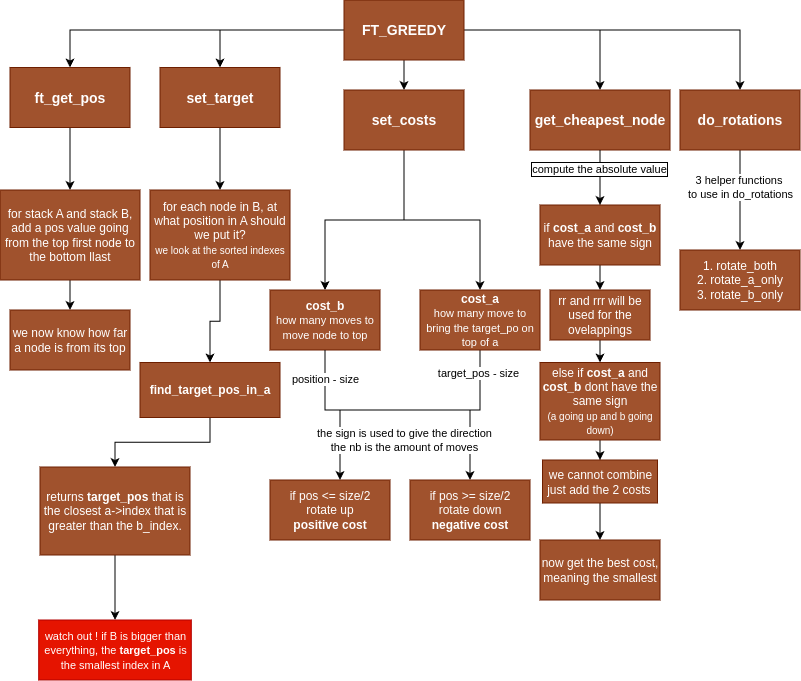

The diagram above was exported from draw.io. Its source (the exported page's mxGraphModel, read from the mxfile embedded in the PNG):
<mxGraphModel dx="1493" dy="1033" grid="1" gridSize="10" guides="1" tooltips="1" connect="1" arrows="1" fold="1" page="1" pageScale="1" pageWidth="827" pageHeight="1169" background="light-dark(#FFFFFF,#B4B4B4)" math="0" shadow="0">
  <root>
    <mxCell id="0" />
    <mxCell id="1" parent="0" />
    <mxCell id="R9SQ_jh-ZV5ro3oUSxBp-3" edge="1" parent="1" source="R9SQ_jh-ZV5ro3oUSxBp-1" style="edgeStyle=orthogonalEdgeStyle;rounded=0;orthogonalLoop=1;jettySize=auto;html=1;" target="R9SQ_jh-ZV5ro3oUSxBp-2" value="">
      <mxGeometry relative="1" as="geometry" />
    </mxCell>
    <mxCell id="R9SQ_jh-ZV5ro3oUSxBp-5" edge="1" parent="1" source="R9SQ_jh-ZV5ro3oUSxBp-1" style="edgeStyle=orthogonalEdgeStyle;rounded=0;orthogonalLoop=1;jettySize=auto;html=1;" target="R9SQ_jh-ZV5ro3oUSxBp-4" value="">
      <mxGeometry relative="1" as="geometry" />
    </mxCell>
    <mxCell id="R9SQ_jh-ZV5ro3oUSxBp-7" edge="1" parent="1" source="R9SQ_jh-ZV5ro3oUSxBp-1" style="edgeStyle=orthogonalEdgeStyle;rounded=0;orthogonalLoop=1;jettySize=auto;html=1;" target="R9SQ_jh-ZV5ro3oUSxBp-6" value="">
      <mxGeometry relative="1" as="geometry" />
    </mxCell>
    <mxCell id="R9SQ_jh-ZV5ro3oUSxBp-9" edge="1" parent="1" source="R9SQ_jh-ZV5ro3oUSxBp-1" style="edgeStyle=orthogonalEdgeStyle;rounded=0;orthogonalLoop=1;jettySize=auto;html=1;" target="R9SQ_jh-ZV5ro3oUSxBp-8" value="">
      <mxGeometry relative="1" as="geometry" />
    </mxCell>
    <mxCell id="R9SQ_jh-ZV5ro3oUSxBp-11" edge="1" parent="1" source="R9SQ_jh-ZV5ro3oUSxBp-1" style="edgeStyle=orthogonalEdgeStyle;rounded=0;orthogonalLoop=1;jettySize=auto;html=1;" target="R9SQ_jh-ZV5ro3oUSxBp-10" value="">
      <mxGeometry relative="1" as="geometry" />
    </mxCell>
    <mxCell id="R9SQ_jh-ZV5ro3oUSxBp-1" parent="1" style="rounded=0;whiteSpace=wrap;html=1;fillColor=#a0522d;fontColor=#ffffff;strokeColor=#6D1F00;" value="&lt;b&gt;&lt;font style=&quot;font-size: 14px;&quot;&gt;FT_GREEDY&lt;/font&gt;&lt;/b&gt;" vertex="1">
      <mxGeometry height="60" width="120" x="354" y="30" as="geometry" />
    </mxCell>
    <mxCell id="R9SQ_jh-ZV5ro3oUSxBp-13" edge="1" parent="1" source="R9SQ_jh-ZV5ro3oUSxBp-2" style="edgeStyle=orthogonalEdgeStyle;rounded=0;orthogonalLoop=1;jettySize=auto;html=1;" target="R9SQ_jh-ZV5ro3oUSxBp-12" value="">
      <mxGeometry relative="1" as="geometry" />
    </mxCell>
    <mxCell id="R9SQ_jh-ZV5ro3oUSxBp-2" parent="1" style="rounded=0;whiteSpace=wrap;html=1;fillColor=#a0522d;fontColor=#ffffff;strokeColor=#6D1F00;" value="&lt;b&gt;&lt;font style=&quot;font-size: 14px;&quot;&gt;ft_get_pos&lt;/font&gt;&lt;/b&gt;" vertex="1">
      <mxGeometry height="60" width="120" x="20" y="97.5" as="geometry" />
    </mxCell>
    <mxCell id="R9SQ_jh-ZV5ro3oUSxBp-15" edge="1" parent="1" source="R9SQ_jh-ZV5ro3oUSxBp-4" style="edgeStyle=orthogonalEdgeStyle;rounded=0;orthogonalLoop=1;jettySize=auto;html=1;" target="R9SQ_jh-ZV5ro3oUSxBp-14" value="">
      <mxGeometry relative="1" as="geometry" />
    </mxCell>
    <mxCell id="R9SQ_jh-ZV5ro3oUSxBp-4" parent="1" style="rounded=0;whiteSpace=wrap;html=1;fillColor=#a0522d;fontColor=#ffffff;strokeColor=#6D1F00;" value="&lt;b&gt;&lt;font style=&quot;font-size: 14px;&quot;&gt;set_target&lt;/font&gt;&lt;/b&gt;" vertex="1">
      <mxGeometry height="60" width="120" x="170" y="97.5" as="geometry" />
    </mxCell>
    <mxCell id="R9SQ_jh-ZV5ro3oUSxBp-17" edge="1" parent="1" source="R9SQ_jh-ZV5ro3oUSxBp-6" style="edgeStyle=orthogonalEdgeStyle;rounded=0;orthogonalLoop=1;jettySize=auto;html=1;" target="R9SQ_jh-ZV5ro3oUSxBp-16" value="">
      <mxGeometry relative="1" as="geometry" />
    </mxCell>
    <mxCell id="R9SQ_jh-ZV5ro3oUSxBp-30" edge="1" parent="1" source="R9SQ_jh-ZV5ro3oUSxBp-6" style="edgeStyle=orthogonalEdgeStyle;rounded=0;orthogonalLoop=1;jettySize=auto;html=1;" target="R9SQ_jh-ZV5ro3oUSxBp-16" value="">
      <mxGeometry relative="1" as="geometry" />
    </mxCell>
    <mxCell id="R9SQ_jh-ZV5ro3oUSxBp-32" edge="1" parent="1" source="R9SQ_jh-ZV5ro3oUSxBp-6" style="edgeStyle=orthogonalEdgeStyle;rounded=0;orthogonalLoop=1;jettySize=auto;html=1;" target="R9SQ_jh-ZV5ro3oUSxBp-16" value="">
      <mxGeometry relative="1" as="geometry" />
    </mxCell>
    <mxCell id="R9SQ_jh-ZV5ro3oUSxBp-33" edge="1" parent="1" source="R9SQ_jh-ZV5ro3oUSxBp-6" style="edgeStyle=orthogonalEdgeStyle;rounded=0;orthogonalLoop=1;jettySize=auto;html=1;" target="R9SQ_jh-ZV5ro3oUSxBp-16" value="">
      <mxGeometry relative="1" as="geometry" />
    </mxCell>
    <mxCell id="R9SQ_jh-ZV5ro3oUSxBp-35" edge="1" parent="1" source="R9SQ_jh-ZV5ro3oUSxBp-6" style="edgeStyle=orthogonalEdgeStyle;rounded=0;orthogonalLoop=1;jettySize=auto;html=1;" target="R9SQ_jh-ZV5ro3oUSxBp-34" value="">
      <mxGeometry relative="1" as="geometry" />
    </mxCell>
    <mxCell id="R9SQ_jh-ZV5ro3oUSxBp-6" parent="1" style="whiteSpace=wrap;html=1;fillColor=#a0522d;strokeColor=#6D1F00;fontColor=#ffffff;rounded=0;" value="&lt;b&gt;&lt;font style=&quot;font-size: 14px;&quot;&gt;set_costs&lt;/font&gt;&lt;/b&gt;" vertex="1">
      <mxGeometry height="60" width="120" x="354" y="120" as="geometry" />
    </mxCell>
    <mxCell id="R9SQ_jh-ZV5ro3oUSxBp-8" parent="1" style="whiteSpace=wrap;html=1;fillColor=#a0522d;strokeColor=#6D1F00;fontColor=#ffffff;rounded=0;" value="&lt;b&gt;&lt;font style=&quot;font-size: 14px;&quot;&gt;get_cheapest_node&lt;/font&gt;&lt;/b&gt;" vertex="1">
      <mxGeometry height="60" width="140" x="540" y="120" as="geometry" />
    </mxCell>
    <mxCell id="R9SQ_jh-ZV5ro3oUSxBp-21" edge="1" parent="1" source="R9SQ_jh-ZV5ro3oUSxBp-10" style="edgeStyle=orthogonalEdgeStyle;rounded=0;orthogonalLoop=1;jettySize=auto;html=1;" target="R9SQ_jh-ZV5ro3oUSxBp-20" value="">
      <mxGeometry relative="1" as="geometry" />
    </mxCell>
    <mxCell id="R9SQ_jh-ZV5ro3oUSxBp-58" connectable="0" parent="R9SQ_jh-ZV5ro3oUSxBp-21" style="edgeLabel;html=1;align=center;verticalAlign=middle;resizable=0;points=[];" value="3 helper functions&amp;nbsp;&lt;div&gt;to use in do_rotations&lt;/div&gt;" vertex="1">
      <mxGeometry relative="1" x="-0.2657" as="geometry">
        <mxPoint as="offset" />
      </mxGeometry>
    </mxCell>
    <mxCell id="R9SQ_jh-ZV5ro3oUSxBp-10" parent="1" style="whiteSpace=wrap;html=1;fillColor=#a0522d;strokeColor=#6D1F00;fontColor=#ffffff;rounded=0;" value="&lt;b&gt;&lt;font style=&quot;font-size: 14px;&quot;&gt;do_rotations&lt;/font&gt;&lt;/b&gt;" vertex="1">
      <mxGeometry height="60" width="120" x="690" y="120" as="geometry" />
    </mxCell>
    <mxCell id="R9SQ_jh-ZV5ro3oUSxBp-23" edge="1" parent="1" source="R9SQ_jh-ZV5ro3oUSxBp-12" style="edgeStyle=orthogonalEdgeStyle;rounded=0;orthogonalLoop=1;jettySize=auto;html=1;" target="R9SQ_jh-ZV5ro3oUSxBp-22" value="">
      <mxGeometry relative="1" as="geometry" />
    </mxCell>
    <mxCell id="R9SQ_jh-ZV5ro3oUSxBp-12" parent="1" style="whiteSpace=wrap;html=1;fillColor=#a0522d;strokeColor=#6D1F00;fontColor=#ffffff;rounded=0;" value="for stack A and stack B, add a pos value going from the top first node to the bottom llast" vertex="1">
      <mxGeometry height="90" width="140" x="10" y="220" as="geometry" />
    </mxCell>
    <mxCell id="R9SQ_jh-ZV5ro3oUSxBp-25" edge="1" parent="1" source="R9SQ_jh-ZV5ro3oUSxBp-14" style="edgeStyle=orthogonalEdgeStyle;rounded=0;orthogonalLoop=1;jettySize=auto;html=1;" target="R9SQ_jh-ZV5ro3oUSxBp-24" value="">
      <mxGeometry relative="1" as="geometry" />
    </mxCell>
    <mxCell id="R9SQ_jh-ZV5ro3oUSxBp-14" parent="1" style="whiteSpace=wrap;html=1;fillColor=#a0522d;strokeColor=#6D1F00;fontColor=#ffffff;rounded=0;" value="for each node in B, at what position in A should we put it?&lt;div&gt;&lt;font style=&quot;font-size: 10px;&quot;&gt;we look at the sorted indexes of A&lt;/font&gt;&lt;/div&gt;" vertex="1">
      <mxGeometry height="90" width="140" x="160" y="220" as="geometry" />
    </mxCell>
    <mxCell id="R9SQ_jh-ZV5ro3oUSxBp-16" parent="1" style="whiteSpace=wrap;html=1;fillColor=#a0522d;strokeColor=#6D1F00;fontColor=#ffffff;rounded=0;" value="&lt;b&gt;cost_b&lt;/b&gt;&lt;div&gt;&lt;font style=&quot;font-size: 11px;&quot;&gt;how many moves to move node to top&lt;/font&gt;&lt;/div&gt;" vertex="1">
      <mxGeometry height="60" width="110" x="280" y="320" as="geometry" />
    </mxCell>
    <mxCell id="R9SQ_jh-ZV5ro3oUSxBp-49" edge="1" parent="1" style="edgeStyle=orthogonalEdgeStyle;rounded=0;orthogonalLoop=1;jettySize=auto;html=1;" target="R9SQ_jh-ZV5ro3oUSxBp-48" value="">
      <mxGeometry relative="1" as="geometry">
        <Array as="points">
          <mxPoint x="610" y="180" />
          <mxPoint x="610" y="180" />
        </Array>
        <mxPoint x="610" y="250" as="sourcePoint" />
      </mxGeometry>
    </mxCell>
    <mxCell id="K_gV8dsuTTZjvhK8fVRW-2" connectable="0" parent="R9SQ_jh-ZV5ro3oUSxBp-49" style="edgeLabel;html=1;align=center;verticalAlign=middle;resizable=0;points=[];labelBackgroundColor=light-dark(#FFFFFF,#278E05);labelBorderColor=light-dark(#000000,#000000);" value="compute the absolute value" vertex="1">
      <mxGeometry relative="1" x="0.424" y="-1" as="geometry">
        <mxPoint as="offset" />
      </mxGeometry>
    </mxCell>
    <mxCell id="R9SQ_jh-ZV5ro3oUSxBp-20" parent="1" style="whiteSpace=wrap;html=1;fillColor=#a0522d;strokeColor=#6D1F00;fontColor=#ffffff;rounded=0;" value="1. rotate_both&lt;div&gt;2. rotate_a_only&lt;/div&gt;&lt;div&gt;3. rotate_b_only&lt;/div&gt;" vertex="1">
      <mxGeometry height="60" width="120" x="690" y="280" as="geometry" />
    </mxCell>
    <mxCell id="R9SQ_jh-ZV5ro3oUSxBp-22" parent="1" style="whiteSpace=wrap;html=1;fillColor=#a0522d;strokeColor=#6D1F00;fontColor=#ffffff;rounded=0;" value="we now know how far a node is from its top" vertex="1">
      <mxGeometry height="60" width="120" x="20" y="340" as="geometry" />
    </mxCell>
    <mxCell id="R9SQ_jh-ZV5ro3oUSxBp-27" edge="1" parent="1" source="R9SQ_jh-ZV5ro3oUSxBp-24" style="edgeStyle=orthogonalEdgeStyle;rounded=0;orthogonalLoop=1;jettySize=auto;html=1;" target="R9SQ_jh-ZV5ro3oUSxBp-26" value="">
      <mxGeometry relative="1" as="geometry" />
    </mxCell>
    <mxCell id="R9SQ_jh-ZV5ro3oUSxBp-24" parent="1" style="whiteSpace=wrap;html=1;fillColor=#a0522d;strokeColor=#6D1F00;fontColor=#ffffff;rounded=0;" value="&lt;b&gt;find_target_pos_in_a&lt;/b&gt;" vertex="1">
      <mxGeometry height="55" width="140" x="150" y="392.5" as="geometry" />
    </mxCell>
    <mxCell id="R9SQ_jh-ZV5ro3oUSxBp-29" edge="1" parent="1" source="R9SQ_jh-ZV5ro3oUSxBp-26" style="edgeStyle=orthogonalEdgeStyle;rounded=0;orthogonalLoop=1;jettySize=auto;html=1;" target="R9SQ_jh-ZV5ro3oUSxBp-28" value="">
      <mxGeometry relative="1" as="geometry" />
    </mxCell>
    <mxCell id="R9SQ_jh-ZV5ro3oUSxBp-26" parent="1" style="whiteSpace=wrap;html=1;fillColor=#a0522d;strokeColor=#6D1F00;fontColor=#ffffff;rounded=0;" value="returns &lt;b&gt;target_pos&lt;/b&gt; that is the closest a-&amp;gt;index that is greater than the b_index." vertex="1">
      <mxGeometry height="88" width="150" x="50" y="497" as="geometry" />
    </mxCell>
    <mxCell id="R9SQ_jh-ZV5ro3oUSxBp-28" parent="1" style="whiteSpace=wrap;html=1;fillColor=#e51400;strokeColor=#B20000;fontColor=#ffffff;rounded=0;" value="&lt;font style=&quot;font-size: 11px;&quot;&gt;watch out ! if B is bigger than everything, the &lt;b&gt;target_pos&lt;/b&gt; is the smallest index in A&lt;/font&gt;" vertex="1">
      <mxGeometry height="60" width="152.5" x="48.75" y="650" as="geometry" />
    </mxCell>
    <mxCell id="R9SQ_jh-ZV5ro3oUSxBp-42" edge="1" parent="1" source="R9SQ_jh-ZV5ro3oUSxBp-34" style="edgeStyle=orthogonalEdgeStyle;rounded=0;orthogonalLoop=1;jettySize=auto;html=1;" target="R9SQ_jh-ZV5ro3oUSxBp-41">
      <mxGeometry relative="1" as="geometry">
        <Array as="points">
          <mxPoint x="490" y="440" />
          <mxPoint x="480" y="440" />
        </Array>
      </mxGeometry>
    </mxCell>
    <mxCell id="R9SQ_jh-ZV5ro3oUSxBp-47" connectable="0" parent="R9SQ_jh-ZV5ro3oUSxBp-42" style="edgeLabel;html=1;align=center;verticalAlign=middle;resizable=0;points=[];" value="target_pos - size" vertex="1">
      <mxGeometry relative="1" x="-0.6828" y="-2" as="geometry">
        <mxPoint as="offset" />
      </mxGeometry>
    </mxCell>
    <mxCell id="R9SQ_jh-ZV5ro3oUSxBp-34" parent="1" style="whiteSpace=wrap;html=1;fillColor=#a0522d;strokeColor=#6D1F00;fontColor=#ffffff;rounded=0;" value="&lt;b&gt;cost_a&lt;/b&gt;&lt;div&gt;&lt;font style=&quot;font-size: 11px;&quot;&gt;how many move to bring the target_po on top of a&lt;/font&gt;&lt;/div&gt;" vertex="1">
      <mxGeometry height="60" width="120" x="430" y="320" as="geometry" />
    </mxCell>
    <mxCell id="R9SQ_jh-ZV5ro3oUSxBp-37" parent="1" style="whiteSpace=wrap;html=1;fillColor=#a0522d;strokeColor=#6D1F00;fontColor=#ffffff;rounded=0;" value="if pos &amp;lt;= size/2&lt;div&gt;rotate up&lt;/div&gt;&lt;div&gt;&lt;b&gt;positive cost&lt;/b&gt;&lt;/div&gt;" vertex="1">
      <mxGeometry height="60" width="120" x="280" y="510" as="geometry" />
    </mxCell>
    <mxCell id="R9SQ_jh-ZV5ro3oUSxBp-41" parent="1" style="whiteSpace=wrap;html=1;fillColor=#a0522d;strokeColor=#6D1F00;fontColor=#ffffff;rounded=0;" value="if pos &amp;gt;= size/2&lt;div&gt;rotate down&lt;/div&gt;&lt;div&gt;&lt;b&gt;negative cost&lt;/b&gt;&lt;/div&gt;" vertex="1">
      <mxGeometry height="60" width="120" x="420" y="510" as="geometry" />
    </mxCell>
    <mxCell id="R9SQ_jh-ZV5ro3oUSxBp-43" edge="1" parent="1" style="endArrow=none;html=1;rounded=0;" value="">
      <mxGeometry height="50" relative="1" width="50" as="geometry">
        <mxPoint x="350" y="440" as="sourcePoint" />
        <mxPoint x="480" y="440" as="targetPoint" />
      </mxGeometry>
    </mxCell>
    <mxCell id="R9SQ_jh-ZV5ro3oUSxBp-51" edge="1" parent="1" source="R9SQ_jh-ZV5ro3oUSxBp-48" style="edgeStyle=orthogonalEdgeStyle;rounded=0;orthogonalLoop=1;jettySize=auto;html=1;" target="R9SQ_jh-ZV5ro3oUSxBp-50" value="">
      <mxGeometry relative="1" as="geometry" />
    </mxCell>
    <mxCell id="R9SQ_jh-ZV5ro3oUSxBp-48" parent="1" style="whiteSpace=wrap;html=1;fillColor=#a0522d;strokeColor=#6D1F00;fontColor=#ffffff;rounded=0;" value="if &lt;b&gt;cost_a&lt;/b&gt; and &lt;b&gt;cost_b&lt;/b&gt; have the same sign" vertex="1">
      <mxGeometry height="60" width="120" x="550" y="235" as="geometry" />
    </mxCell>
    <mxCell id="R9SQ_jh-ZV5ro3oUSxBp-53" edge="1" parent="1" source="R9SQ_jh-ZV5ro3oUSxBp-50" style="edgeStyle=orthogonalEdgeStyle;rounded=0;orthogonalLoop=1;jettySize=auto;html=1;" target="R9SQ_jh-ZV5ro3oUSxBp-52" value="">
      <mxGeometry relative="1" as="geometry" />
    </mxCell>
    <mxCell id="R9SQ_jh-ZV5ro3oUSxBp-50" parent="1" style="whiteSpace=wrap;html=1;fillColor=#a0522d;strokeColor=#6D1F00;fontColor=#ffffff;rounded=0;" value="rr and rrr will be used for the ovelappings" vertex="1">
      <mxGeometry height="50" width="100" x="560" y="320" as="geometry" />
    </mxCell>
    <mxCell id="R9SQ_jh-ZV5ro3oUSxBp-55" edge="1" parent="1" source="R9SQ_jh-ZV5ro3oUSxBp-52" style="edgeStyle=orthogonalEdgeStyle;rounded=0;orthogonalLoop=1;jettySize=auto;html=1;" target="R9SQ_jh-ZV5ro3oUSxBp-54" value="">
      <mxGeometry relative="1" as="geometry" />
    </mxCell>
    <mxCell id="R9SQ_jh-ZV5ro3oUSxBp-52" parent="1" style="whiteSpace=wrap;html=1;fillColor=#a0522d;strokeColor=#6D1F00;fontColor=#ffffff;rounded=0;" value="else if &lt;b&gt;cost_a&lt;/b&gt; and &lt;b&gt;cost_b&lt;/b&gt; dont have the same sign&lt;div&gt;&lt;font style=&quot;font-size: 10px;&quot;&gt;(a going up and b going down)&lt;/font&gt;&lt;/div&gt;" vertex="1">
      <mxGeometry height="77.5" width="120" x="550" y="392.5" as="geometry" />
    </mxCell>
    <mxCell id="R9SQ_jh-ZV5ro3oUSxBp-57" edge="1" parent="1" source="R9SQ_jh-ZV5ro3oUSxBp-54" style="edgeStyle=orthogonalEdgeStyle;rounded=0;orthogonalLoop=1;jettySize=auto;html=1;" target="R9SQ_jh-ZV5ro3oUSxBp-56" value="">
      <mxGeometry relative="1" as="geometry" />
    </mxCell>
    <mxCell id="R9SQ_jh-ZV5ro3oUSxBp-54" parent="1" style="whiteSpace=wrap;html=1;fillColor=#a0522d;strokeColor=#6D1F00;fontColor=#ffffff;rounded=0;" value="we cannot combine&lt;div&gt;just add the 2 costs&amp;nbsp;&lt;/div&gt;" vertex="1">
      <mxGeometry height="43" width="115" x="552.5" y="490" as="geometry" />
    </mxCell>
    <mxCell id="R9SQ_jh-ZV5ro3oUSxBp-56" parent="1" style="whiteSpace=wrap;html=1;fillColor=light-dark(#A0522D,#A47058);strokeColor=#6D1F00;fontColor=#ffffff;rounded=0;" value="now get the best cost, meaning the smallest" vertex="1">
      <mxGeometry height="60" width="120" x="550" y="570" as="geometry" />
    </mxCell>
    <mxCell id="R9SQ_jh-ZV5ro3oUSxBp-38" edge="1" parent="1" source="R9SQ_jh-ZV5ro3oUSxBp-16" style="edgeStyle=orthogonalEdgeStyle;rounded=0;orthogonalLoop=1;jettySize=auto;html=1;" target="R9SQ_jh-ZV5ro3oUSxBp-37" value="">
      <mxGeometry relative="1" as="geometry">
        <Array as="points">
          <mxPoint x="335" y="440" />
          <mxPoint x="350" y="440" />
        </Array>
      </mxGeometry>
    </mxCell>
    <mxCell id="R9SQ_jh-ZV5ro3oUSxBp-46" connectable="0" parent="R9SQ_jh-ZV5ro3oUSxBp-38" style="edgeLabel;html=1;align=center;verticalAlign=middle;resizable=0;points=[];" value="position - size" vertex="1">
      <mxGeometry relative="1" x="-0.5995" as="geometry">
        <mxPoint as="offset" />
      </mxGeometry>
    </mxCell>
    <mxCell id="K_gV8dsuTTZjvhK8fVRW-1" connectable="0" parent="R9SQ_jh-ZV5ro3oUSxBp-38" style="edgeLabel;html=1;align=center;verticalAlign=middle;resizable=0;points=[];labelBackgroundColor=light-dark(#FFFFFF,#FF9A9A);fontColor=light-dark(#000000,#FF0000);" value="the sign is used to give the direction&lt;div&gt;the nb is the amount of moves&lt;/div&gt;" vertex="1">
      <mxGeometry relative="1" x="0.4105" as="geometry">
        <mxPoint x="64" y="2" as="offset" />
      </mxGeometry>
    </mxCell>
  </root>
</mxGraphModel>